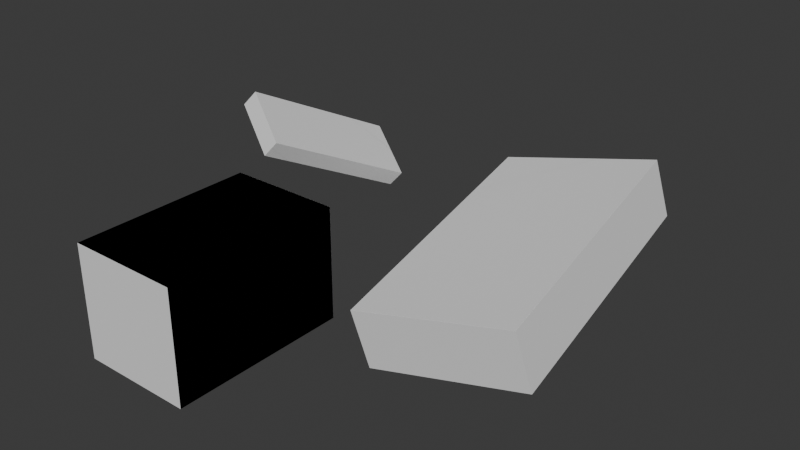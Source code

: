 # Source: OA_Scale.blend  (saved by Blender 4.3.34; exported with 4.5.12 LTS)
import bpy
from mathutils import Matrix  # noqa: F401  (used for matrix-valued properties, if any)

bpy.ops.wm.read_factory_settings(use_empty=True)
scene = bpy.context.scene
scene.name = 'Scene'

# ---- world
world_world = bpy.data.worlds.new('World'); scene.world = world_world
world_world.use_nodes = True; world_world.node_tree.nodes.clear()
_N = world_world.node_tree.nodes; _L = world_world.node_tree.links
n0 = _N.new('ShaderNodeOutputWorld'); n0.name = 'World Output'; n0.location = (300, 300)
n1 = _N.new('ShaderNodeBackground'); n1.name = 'Background'; n1.location = (10, 300)
n1.inputs[0].default_value = (0.05088, 0.05088, 0.05088, 1.0)
_L.new(n1.outputs[0], n0.inputs[0])
n0.is_active_output = True
world_world.color = (0.05088, 0.05088, 0.05088)
world_world.sun_shadow_jitter_overblur = 0.0

# ---- meshes
me_cube = bpy.data.meshes.new('Cube')
me_cube.from_pydata([(-1.0, -1.0, -1.0), (-1.0, -1.0, 1.0), (-1.0, 1.0, -1.0), (-1.0, 1.0, 1.0), (1.0, -1.0, -1.0), (1.0, -1.0, 1.0), (1.0, 1.0, -1.0), (1.0, 1.0, 1.0)], [], [(0, 1, 3, 2), (2, 3, 7, 6), (6, 7, 5, 4), (4, 5, 1, 0), (2, 6, 4, 0), (7, 3, 1, 5)])
_uv = me_cube.uv_layers.new(name='UVMap')
_uv.uv.foreach_set('vector', [0.375, 0.0, 0.625, 0.0, 0.625, 0.25, 0.375, 0.25, 0.375, 0.25, 0.625, 0.25, 0.625, 0.5, 0.375, 0.5, 0.375, 0.5, 0.625, 0.5, 0.625, 0.75, 0.375, 0.75, 0.375, 0.75, 0.625, 0.75, 0.625, 1.0, 0.375, 1.0, 0.125, 0.5, 0.375, 0.5, 0.375, 0.75, 0.125, 0.75, 0.625, 0.5, 0.875, 0.5, 0.875, 0.75, 0.625, 0.75])
me_cube.update()
me_cube_001 = bpy.data.meshes.new('Cube.001')
me_cube_001.from_pydata([(-1.0, -1.0, -1.0), (-1.0, -1.0, 1.0), (-1.0, 1.0, -1.0), (-1.0, 1.0, 1.0), (1.0, -1.0, -1.0), (1.0, -1.0, 1.0), (1.0, 1.0, -1.0), (1.0, 1.0, 1.0)], [], [(0, 1, 3, 2), (2, 3, 7, 6), (6, 7, 5, 4), (4, 5, 1, 0), (2, 6, 4, 0), (7, 3, 1, 5)])
_uv = me_cube_001.uv_layers.new(name='UVMap')
_uv.uv.foreach_set('vector', [0.375, 0.0, 0.625, 0.0, 0.625, 0.25, 0.375, 0.25, 0.375, 0.25, 0.625, 0.25, 0.625, 0.5, 0.375, 0.5, 0.375, 0.5, 0.625, 0.5, 0.625, 0.75, 0.375, 0.75, 0.375, 0.75, 0.625, 0.75, 0.625, 1.0, 0.375, 1.0, 0.125, 0.5, 0.375, 0.5, 0.375, 0.75, 0.125, 0.75, 0.625, 0.5, 0.875, 0.5, 0.875, 0.75, 0.625, 0.75])
me_cube_001.update()
me_cube_002 = bpy.data.meshes.new('Cube.002')
me_cube_002.from_pydata([(-1.0, -1.0, -1.0), (-1.0, -1.0, 1.0), (-1.0, 1.0, -1.0), (-1.0, 1.0, 1.0), (1.0, -1.0, -1.0), (1.0, -1.0, 1.0), (1.0, 1.0, -1.0), (1.0, 1.0, 1.0)], [], [(0, 1, 3, 2), (2, 3, 7, 6), (6, 7, 5, 4), (4, 5, 1, 0), (2, 6, 4, 0), (7, 3, 1, 5)])
_uv = me_cube_002.uv_layers.new(name='UVMap')
_uv.uv.foreach_set('vector', [0.375, 0.0, 0.625, 0.0, 0.625, 0.25, 0.375, 0.25, 0.375, 0.25, 0.625, 0.25, 0.625, 0.5, 0.375, 0.5, 0.375, 0.5, 0.625, 0.5, 0.625, 0.75, 0.375, 0.75, 0.375, 0.75, 0.625, 0.75, 0.625, 1.0, 0.375, 1.0, 0.125, 0.5, 0.375, 0.5, 0.375, 0.75, 0.125, 0.75, 0.625, 0.5, 0.875, 0.5, 0.875, 0.75, 0.625, 0.75])
me_cube_002.update()
me_bakedmesh_oa = bpy.data.meshes.new('BakedMesh.OA')
me_bakedmesh_oa.from_pydata([(3.436, -1.407, 3.593), (3.436, -1.407, 5.593), (3.436, 1.784, 3.593), (3.436, 1.784, 5.593), (5.436, -1.407, 3.593), (5.436, -1.407, 5.593), (5.436, 1.784, 3.593), (5.436, 1.784, 5.593), (4.692, 0.8463, 7.365), (4.859, 0.9231, 7.577), (5.086, 3.103, 6.237), (5.252, 3.179, 6.449), (5.46, 0.4772, 6.895), (5.627, 0.554, 7.107), (5.854, 2.733, 5.767), (6.02, 2.81, 5.979), (7.27, 0.5887, 4.054), (7.064, 0.4351, 5.012), (6.696, 5.204, 4.67), (6.49, 5.05, 5.628), (9.854, 0.8306, 4.648), (9.648, 0.677, 5.606), (9.28, 5.446, 5.265), (9.074, 5.292, 6.223)], [], [(0, 1, 3, 2), (2, 3, 7, 6), (6, 7, 5, 4), (4, 5, 1, 0), (2, 6, 4, 0), (7, 3, 1, 5), (8, 9, 11, 10), (10, 11, 15, 14), (14, 15, 13, 12), (12, 13, 9, 8), (10, 14, 12, 8), (15, 11, 9, 13), (16, 17, 19, 18), (18, 19, 23, 22), (22, 23, 21, 20), (20, 21, 17, 16), (18, 22, 20, 16), (23, 19, 17, 21)])
_uv = me_bakedmesh_oa.uv_layers.new(name='UVMap')
_uv.uv.foreach_set('vector', [0.375, 0.0, 0.625, 0.0, 0.625, 0.25, 0.375, 0.25, 0.375, 0.25, 0.625, 0.25, 0.625, 0.5, 0.375, 0.5, 0.375, 0.5, 0.625, 0.5, 0.625, 0.75, 0.375, 0.75, 0.375, 0.75, 0.625, 0.75, 0.625, 1.0, 0.375, 1.0, 0.125, 0.5, 0.375, 0.5, 0.375, 0.75, 0.125, 0.75, 0.625, 0.5, 0.875, 0.5, 0.875, 0.75, 0.625, 0.75, 0.375, 0.0, 0.625, 0.0, 0.625, 0.25, 0.375, 0.25, 0.375, 0.25, 0.625, 0.25, 0.625, 0.5, 0.375, 0.5, 0.375, 0.5, 0.625, 0.5, 0.625, 0.75, 0.375, 0.75, 0.375, 0.75, 0.625, 0.75, 0.625, 1.0, 0.375, 1.0, 0.125, 0.5, 0.375, 0.5, 0.375, 0.75, 0.125, 0.75, 0.625, 0.5, 0.875, 0.5, 0.875, 0.75, 0.625, 0.75, 0.375, 0.0, 0.625, 0.0, 0.625, 0.25, 0.375, 0.25, 0.375, 0.25, 0.625, 0.25, 0.625, 0.5, 0.375, 0.5, 0.375, 0.5, 0.625, 0.5, 0.625, 0.75, 0.375, 0.75, 0.375, 0.75, 0.625, 0.75, 0.625, 1.0, 0.375, 1.0, 0.125, 0.5, 0.375, 0.5, 0.375, 0.75, 0.125, 0.75, 0.625, 0.5, 0.875, 0.5, 0.875, 0.75, 0.625, 0.75])
_uv = me_bakedmesh_oa.uv_layers.new(name='UVMap.OA')
_uv.uv.foreach_set('vector', [0.25, 0.75, 0.25, 0.75, 0.25, 0.75, 0.25, 0.75, 0.25, 0.75, 0.25, 0.75, 0.25, 0.75, 0.25, 0.75, 0.25, 0.75, 0.25, 0.75, 0.25, 0.75, 0.25, 0.75, 0.25, 0.75, 0.25, 0.75, 0.25, 0.75, 0.25, 0.75, 0.25, 0.75, 0.25, 0.75, 0.25, 0.75, 0.25, 0.75, 0.25, 0.75, 0.25, 0.75, 0.25, 0.75, 0.25, 0.75, 0.75, 0.75, 0.75, 0.75, 0.75, 0.75, 0.75, 0.75, 0.75, 0.75, 0.75, 0.75, 0.75, 0.75, 0.75, 0.75, 0.75, 0.75, 0.75, 0.75, 0.75, 0.75, 0.75, 0.75, 0.75, 0.75, 0.75, 0.75, 0.75, 0.75, 0.75, 0.75, 0.75, 0.75, 0.75, 0.75, 0.75, 0.75, 0.75, 0.75, 0.75, 0.75, 0.75, 0.75, 0.75, 0.75, 0.75, 0.75, 0.25, 0.25, 0.25, 0.25, 0.25, 0.25, 0.25, 0.25, 0.25, 0.25, 0.25, 0.25, 0.25, 0.25, 0.25, 0.25, 0.25, 0.25, 0.25, 0.25, 0.25, 0.25, 0.25, 0.25, 0.25, 0.25, 0.25, 0.25, 0.25, 0.25, 0.25, 0.25, 0.25, 0.25, 0.25, 0.25, 0.25, 0.25, 0.25, 0.25, 0.25, 0.25, 0.25, 0.25, 0.25, 0.25, 0.25, 0.25])
_uv.active_render = True
me_bakedmesh_oa.update()

# ---- objects
ob_cube = bpy.data.objects.new('Cube', me_cube)
ob_cube_001 = bpy.data.objects.new('Cube.001', me_cube_001)
ob_cube_002 = bpy.data.objects.new('Cube.002', me_cube_002)
ob_bakedmesh_oa = bpy.data.objects.new('BakedMesh.OA', me_bakedmesh_oa)

# ---- transforms, parenting, visibility, modifiers, constraints
ob_cube.location = (4.436, 0.1884, 4.593)
ob_cube.scale = (1.0, 1.596, 1.0)
ob_cube_001.parent = ob_cube
ob_cube_001.matrix_parent_inverse = Matrix(((1.0, -0.0, 0.0, -4.436), (-0.0, 0.6267, -0.0, -0.118), (0.0, -0.0, 1.0, -4.593), (-0.0, 0.0, -0.0, 1.0)))
ob_cube_001.location = (5.356, 1.828, 6.672)
ob_cube_001.rotation_euler = (-0.529, 0.5043, -0.4479)
ob_cube_001.scale = (0.4867, 1.276, 0.14)
ob_cube_002.parent = ob_cube_001
ob_cube_002.matrix_parent_inverse = Matrix(((1.622, -0.7791, -0.9928, -0.6368), (0.1207, 0.6923, -0.3461, 0.3969), (4.247, 1.959, 5.399, -62.35), (-0.0, 0.0, -0.0, 1.0)))
ob_cube_002.location = (8.172, 2.94, 5.138)
ob_cube_002.rotation_euler = (0.1353, -0.2252, 0.09337)
ob_cube_002.scale = (1.331, 2.346, 0.496)
ob_bakedmesh_oa.location = (0.0, 0.0, 0.0)

# ---- collection membership
scene.collection.objects.link(ob_cube)
scene.collection.objects.link(ob_cube_001)
scene.collection.objects.link(ob_cube_002)
scene.collection.objects.link(ob_bakedmesh_oa)

# ---- scene / render settings (as saved in the file)
scene.frame_start = 1; scene.frame_end = 250; scene.frame_set(1)
scene.render.engine = 'BLENDER_EEVEE_NEXT'
bpy.context.view_layer.update()

# ---- added for rendering (the .blend has no active camera and no usable light): camera, sun
cam_auto = bpy.data.cameras.new('AutoCamera')
cam_auto.lens = 50.0
cam_auto.sensor_width = 36.0
cam_auto.clip_end = 1000.0
ob_auto_camera = bpy.data.objects.new('AutoCamera', cam_auto)
scene.collection.objects.link(ob_auto_camera)
ob_auto_camera.location = (16.081, -9.30453, 13.1343)
ob_auto_camera.rotation_euler = (1.09748, -7.21219e-08, 0.694738)
scene.camera = ob_auto_camera
light_auto_sun = bpy.data.lights.new('AutoSun', 'SUN')
light_auto_sun.energy = 3.0
light_auto_sun.angle = 0.0523599
ob_auto_sun = bpy.data.objects.new('AutoSun', light_auto_sun)
scene.collection.objects.link(ob_auto_sun)
ob_auto_sun.rotation_euler = (0.872665, 0.174533, 0.523599)
bpy.context.view_layer.update()
